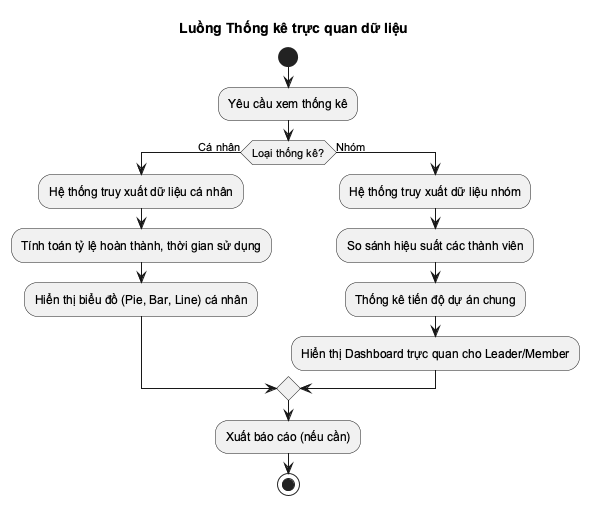

The diagram above was rendered by PlantUML. Its source (embedded in the PNG):
@startuml
skinparam monochrome true
skinparam shadowing false
skinparam defaultFontName "Arial"

title Luồng Thống kê trực quan dữ liệu

|Người dùng|
start
:Yêu cầu xem thống kê;

if (Loại thống kê?) then (Cá nhân)
    :Hệ thống truy xuất dữ liệu cá nhân;
    :Tính toán tỷ lệ hoàn thành, thời gian sử dụng;
    :Hiển thị biểu đồ (Pie, Bar, Line) cá nhân;
else (Nhóm)
    :Hệ thống truy xuất dữ liệu nhóm;
    :So sánh hiệu suất các thành viên;
    :Thống kê tiến độ dự án chung;
    :Hiển thị Dashboard trực quan cho Leader/Member;
endif

:Xuất báo cáo (nếu cần);
stop
@enduml